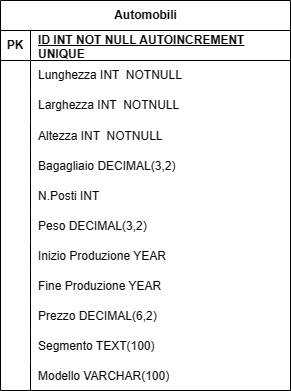

The diagram above was exported from draw.io. Its source (the exported page's mxGraphModel, read from the mxfile embedded in the PNG):
<mxGraphModel dx="1379" dy="1957" grid="1" gridSize="10" guides="1" tooltips="1" connect="1" arrows="1" fold="1" page="1" pageScale="1" pageWidth="827" pageHeight="1169" math="0" shadow="0">
  <root>
    <mxCell id="0" />
    <mxCell id="1" parent="0" />
    <mxCell id="0xrKpqsZQE5RymHUHrkr-3" value="Automobili" style="shape=table;startSize=30;container=1;collapsible=1;childLayout=tableLayout;fixedRows=1;rowLines=0;fontStyle=1;align=center;resizeLast=1;html=1;" parent="1" vertex="1">
      <mxGeometry x="340" y="-410" width="290" height="390" as="geometry" />
    </mxCell>
    <mxCell id="0xrKpqsZQE5RymHUHrkr-4" value="" style="shape=tableRow;horizontal=0;startSize=0;swimlaneHead=0;swimlaneBody=0;fillColor=none;collapsible=0;dropTarget=0;points=[[0,0.5],[1,0.5]];portConstraint=eastwest;top=0;left=0;right=0;bottom=1;" parent="0xrKpqsZQE5RymHUHrkr-3" vertex="1">
      <mxGeometry y="30" width="290" height="30" as="geometry" />
    </mxCell>
    <mxCell id="0xrKpqsZQE5RymHUHrkr-5" value="PK" style="shape=partialRectangle;connectable=0;fillColor=none;top=0;left=0;bottom=0;right=0;fontStyle=1;overflow=hidden;whiteSpace=wrap;html=1;" parent="0xrKpqsZQE5RymHUHrkr-4" vertex="1">
      <mxGeometry width="30" height="30" as="geometry">
        <mxRectangle width="30" height="30" as="alternateBounds" />
      </mxGeometry>
    </mxCell>
    <mxCell id="0xrKpqsZQE5RymHUHrkr-6" value="ID INT NOT NULL AUTOINCREMENT UNIQUE" style="shape=partialRectangle;connectable=0;fillColor=none;top=0;left=0;bottom=0;right=0;align=left;spacingLeft=6;fontStyle=5;overflow=hidden;whiteSpace=wrap;html=1;" parent="0xrKpqsZQE5RymHUHrkr-4" vertex="1">
      <mxGeometry x="30" width="260" height="30" as="geometry">
        <mxRectangle width="260" height="30" as="alternateBounds" />
      </mxGeometry>
    </mxCell>
    <mxCell id="0xrKpqsZQE5RymHUHrkr-10" value="" style="shape=tableRow;horizontal=0;startSize=0;swimlaneHead=0;swimlaneBody=0;fillColor=none;collapsible=0;dropTarget=0;points=[[0,0.5],[1,0.5]];portConstraint=eastwest;top=0;left=0;right=0;bottom=0;" parent="0xrKpqsZQE5RymHUHrkr-3" vertex="1">
      <mxGeometry y="60" width="290" height="30" as="geometry" />
    </mxCell>
    <mxCell id="0xrKpqsZQE5RymHUHrkr-11" value="" style="shape=partialRectangle;connectable=0;fillColor=none;top=0;left=0;bottom=0;right=0;editable=1;overflow=hidden;whiteSpace=wrap;html=1;" parent="0xrKpqsZQE5RymHUHrkr-10" vertex="1">
      <mxGeometry width="30" height="30" as="geometry">
        <mxRectangle width="30" height="30" as="alternateBounds" />
      </mxGeometry>
    </mxCell>
    <mxCell id="0xrKpqsZQE5RymHUHrkr-12" value="Lunghezza INT&amp;nbsp; NOTNULL" style="shape=partialRectangle;connectable=0;fillColor=none;top=0;left=0;bottom=0;right=0;align=left;spacingLeft=6;overflow=hidden;whiteSpace=wrap;html=1;" parent="0xrKpqsZQE5RymHUHrkr-10" vertex="1">
      <mxGeometry x="30" width="260" height="30" as="geometry">
        <mxRectangle width="260" height="30" as="alternateBounds" />
      </mxGeometry>
    </mxCell>
    <mxCell id="0xrKpqsZQE5RymHUHrkr-13" value="" style="shape=tableRow;horizontal=0;startSize=0;swimlaneHead=0;swimlaneBody=0;fillColor=none;collapsible=0;dropTarget=0;points=[[0,0.5],[1,0.5]];portConstraint=eastwest;top=0;left=0;right=0;bottom=0;" parent="0xrKpqsZQE5RymHUHrkr-3" vertex="1">
      <mxGeometry y="90" width="290" height="30" as="geometry" />
    </mxCell>
    <mxCell id="0xrKpqsZQE5RymHUHrkr-14" value="" style="shape=partialRectangle;connectable=0;fillColor=none;top=0;left=0;bottom=0;right=0;editable=1;overflow=hidden;whiteSpace=wrap;html=1;" parent="0xrKpqsZQE5RymHUHrkr-13" vertex="1">
      <mxGeometry width="30" height="30" as="geometry">
        <mxRectangle width="30" height="30" as="alternateBounds" />
      </mxGeometry>
    </mxCell>
    <mxCell id="0xrKpqsZQE5RymHUHrkr-15" value="Larghezza INT&amp;nbsp; NOTNULL" style="shape=partialRectangle;connectable=0;fillColor=none;top=0;left=0;bottom=0;right=0;align=left;spacingLeft=6;overflow=hidden;whiteSpace=wrap;html=1;" parent="0xrKpqsZQE5RymHUHrkr-13" vertex="1">
      <mxGeometry x="30" width="260" height="30" as="geometry">
        <mxRectangle width="260" height="30" as="alternateBounds" />
      </mxGeometry>
    </mxCell>
    <mxCell id="0xrKpqsZQE5RymHUHrkr-19" value="" style="shape=tableRow;horizontal=0;startSize=0;swimlaneHead=0;swimlaneBody=0;fillColor=none;collapsible=0;dropTarget=0;points=[[0,0.5],[1,0.5]];portConstraint=eastwest;top=0;left=0;right=0;bottom=0;" parent="0xrKpqsZQE5RymHUHrkr-3" vertex="1">
      <mxGeometry y="120" width="290" height="30" as="geometry" />
    </mxCell>
    <mxCell id="0xrKpqsZQE5RymHUHrkr-20" value="" style="shape=partialRectangle;connectable=0;fillColor=none;top=0;left=0;bottom=0;right=0;editable=1;overflow=hidden;" parent="0xrKpqsZQE5RymHUHrkr-19" vertex="1">
      <mxGeometry width="30" height="30" as="geometry">
        <mxRectangle width="30" height="30" as="alternateBounds" />
      </mxGeometry>
    </mxCell>
    <mxCell id="0xrKpqsZQE5RymHUHrkr-21" value="Altezza INT  NOTNULL" style="shape=partialRectangle;connectable=0;fillColor=none;top=0;left=0;bottom=0;right=0;align=left;spacingLeft=6;overflow=hidden;" parent="0xrKpqsZQE5RymHUHrkr-19" vertex="1">
      <mxGeometry x="30" width="260" height="30" as="geometry">
        <mxRectangle width="260" height="30" as="alternateBounds" />
      </mxGeometry>
    </mxCell>
    <mxCell id="0xrKpqsZQE5RymHUHrkr-31" value="" style="shape=tableRow;horizontal=0;startSize=0;swimlaneHead=0;swimlaneBody=0;fillColor=none;collapsible=0;dropTarget=0;points=[[0,0.5],[1,0.5]];portConstraint=eastwest;top=0;left=0;right=0;bottom=0;" parent="0xrKpqsZQE5RymHUHrkr-3" vertex="1">
      <mxGeometry y="150" width="290" height="30" as="geometry" />
    </mxCell>
    <mxCell id="0xrKpqsZQE5RymHUHrkr-32" value="" style="shape=partialRectangle;connectable=0;fillColor=none;top=0;left=0;bottom=0;right=0;editable=1;overflow=hidden;" parent="0xrKpqsZQE5RymHUHrkr-31" vertex="1">
      <mxGeometry width="30" height="30" as="geometry">
        <mxRectangle width="30" height="30" as="alternateBounds" />
      </mxGeometry>
    </mxCell>
    <mxCell id="0xrKpqsZQE5RymHUHrkr-33" value="Bagagliaio DECIMAL(3,2)" style="shape=partialRectangle;connectable=0;fillColor=none;top=0;left=0;bottom=0;right=0;align=left;spacingLeft=6;overflow=hidden;" parent="0xrKpqsZQE5RymHUHrkr-31" vertex="1">
      <mxGeometry x="30" width="260" height="30" as="geometry">
        <mxRectangle width="260" height="30" as="alternateBounds" />
      </mxGeometry>
    </mxCell>
    <mxCell id="0xrKpqsZQE5RymHUHrkr-27" value="" style="shape=tableRow;horizontal=0;startSize=0;swimlaneHead=0;swimlaneBody=0;fillColor=none;collapsible=0;dropTarget=0;points=[[0,0.5],[1,0.5]];portConstraint=eastwest;top=0;left=0;right=0;bottom=0;" parent="0xrKpqsZQE5RymHUHrkr-3" vertex="1">
      <mxGeometry y="180" width="290" height="30" as="geometry" />
    </mxCell>
    <mxCell id="0xrKpqsZQE5RymHUHrkr-28" value="" style="shape=partialRectangle;connectable=0;fillColor=none;top=0;left=0;bottom=0;right=0;editable=1;overflow=hidden;" parent="0xrKpqsZQE5RymHUHrkr-27" vertex="1">
      <mxGeometry width="30" height="30" as="geometry">
        <mxRectangle width="30" height="30" as="alternateBounds" />
      </mxGeometry>
    </mxCell>
    <mxCell id="0xrKpqsZQE5RymHUHrkr-29" value="N.Posti INT" style="shape=partialRectangle;connectable=0;fillColor=none;top=0;left=0;bottom=0;right=0;align=left;spacingLeft=6;overflow=hidden;" parent="0xrKpqsZQE5RymHUHrkr-27" vertex="1">
      <mxGeometry x="30" width="260" height="30" as="geometry">
        <mxRectangle width="260" height="30" as="alternateBounds" />
      </mxGeometry>
    </mxCell>
    <mxCell id="0xrKpqsZQE5RymHUHrkr-39" value="" style="shape=tableRow;horizontal=0;startSize=0;swimlaneHead=0;swimlaneBody=0;fillColor=none;collapsible=0;dropTarget=0;points=[[0,0.5],[1,0.5]];portConstraint=eastwest;top=0;left=0;right=0;bottom=0;" parent="0xrKpqsZQE5RymHUHrkr-3" vertex="1">
      <mxGeometry y="210" width="290" height="30" as="geometry" />
    </mxCell>
    <mxCell id="0xrKpqsZQE5RymHUHrkr-40" value="" style="shape=partialRectangle;connectable=0;fillColor=none;top=0;left=0;bottom=0;right=0;editable=1;overflow=hidden;" parent="0xrKpqsZQE5RymHUHrkr-39" vertex="1">
      <mxGeometry width="30" height="30" as="geometry">
        <mxRectangle width="30" height="30" as="alternateBounds" />
      </mxGeometry>
    </mxCell>
    <mxCell id="0xrKpqsZQE5RymHUHrkr-41" value="Peso DECIMAL(3,2)" style="shape=partialRectangle;connectable=0;fillColor=none;top=0;left=0;bottom=0;right=0;align=left;spacingLeft=6;overflow=hidden;" parent="0xrKpqsZQE5RymHUHrkr-39" vertex="1">
      <mxGeometry x="30" width="260" height="30" as="geometry">
        <mxRectangle width="260" height="30" as="alternateBounds" />
      </mxGeometry>
    </mxCell>
    <mxCell id="0xrKpqsZQE5RymHUHrkr-35" value="" style="shape=tableRow;horizontal=0;startSize=0;swimlaneHead=0;swimlaneBody=0;fillColor=none;collapsible=0;dropTarget=0;points=[[0,0.5],[1,0.5]];portConstraint=eastwest;top=0;left=0;right=0;bottom=0;" parent="0xrKpqsZQE5RymHUHrkr-3" vertex="1">
      <mxGeometry y="240" width="290" height="30" as="geometry" />
    </mxCell>
    <mxCell id="0xrKpqsZQE5RymHUHrkr-36" value="" style="shape=partialRectangle;connectable=0;fillColor=none;top=0;left=0;bottom=0;right=0;editable=1;overflow=hidden;" parent="0xrKpqsZQE5RymHUHrkr-35" vertex="1">
      <mxGeometry width="30" height="30" as="geometry">
        <mxRectangle width="30" height="30" as="alternateBounds" />
      </mxGeometry>
    </mxCell>
    <mxCell id="0xrKpqsZQE5RymHUHrkr-37" value="Inizio Produzione YEAR" style="shape=partialRectangle;connectable=0;fillColor=none;top=0;left=0;bottom=0;right=0;align=left;spacingLeft=6;overflow=hidden;" parent="0xrKpqsZQE5RymHUHrkr-35" vertex="1">
      <mxGeometry x="30" width="260" height="30" as="geometry">
        <mxRectangle width="260" height="30" as="alternateBounds" />
      </mxGeometry>
    </mxCell>
    <mxCell id="0xrKpqsZQE5RymHUHrkr-43" value="" style="shape=tableRow;horizontal=0;startSize=0;swimlaneHead=0;swimlaneBody=0;fillColor=none;collapsible=0;dropTarget=0;points=[[0,0.5],[1,0.5]];portConstraint=eastwest;top=0;left=0;right=0;bottom=0;" parent="0xrKpqsZQE5RymHUHrkr-3" vertex="1">
      <mxGeometry y="270" width="290" height="30" as="geometry" />
    </mxCell>
    <mxCell id="0xrKpqsZQE5RymHUHrkr-44" value="" style="shape=partialRectangle;connectable=0;fillColor=none;top=0;left=0;bottom=0;right=0;editable=1;overflow=hidden;" parent="0xrKpqsZQE5RymHUHrkr-43" vertex="1">
      <mxGeometry width="30" height="30" as="geometry">
        <mxRectangle width="30" height="30" as="alternateBounds" />
      </mxGeometry>
    </mxCell>
    <mxCell id="0xrKpqsZQE5RymHUHrkr-45" value="Fine Produzione YEAR" style="shape=partialRectangle;connectable=0;fillColor=none;top=0;left=0;bottom=0;right=0;align=left;spacingLeft=6;overflow=hidden;" parent="0xrKpqsZQE5RymHUHrkr-43" vertex="1">
      <mxGeometry x="30" width="260" height="30" as="geometry">
        <mxRectangle width="260" height="30" as="alternateBounds" />
      </mxGeometry>
    </mxCell>
    <mxCell id="0xrKpqsZQE5RymHUHrkr-47" value="" style="shape=tableRow;horizontal=0;startSize=0;swimlaneHead=0;swimlaneBody=0;fillColor=none;collapsible=0;dropTarget=0;points=[[0,0.5],[1,0.5]];portConstraint=eastwest;top=0;left=0;right=0;bottom=0;" parent="0xrKpqsZQE5RymHUHrkr-3" vertex="1">
      <mxGeometry y="300" width="290" height="30" as="geometry" />
    </mxCell>
    <mxCell id="0xrKpqsZQE5RymHUHrkr-48" value="" style="shape=partialRectangle;connectable=0;fillColor=none;top=0;left=0;bottom=0;right=0;editable=1;overflow=hidden;" parent="0xrKpqsZQE5RymHUHrkr-47" vertex="1">
      <mxGeometry width="30" height="30" as="geometry">
        <mxRectangle width="30" height="30" as="alternateBounds" />
      </mxGeometry>
    </mxCell>
    <mxCell id="0xrKpqsZQE5RymHUHrkr-49" value="Prezzo DECIMAL(6,2)" style="shape=partialRectangle;connectable=0;fillColor=none;top=0;left=0;bottom=0;right=0;align=left;spacingLeft=6;overflow=hidden;" parent="0xrKpqsZQE5RymHUHrkr-47" vertex="1">
      <mxGeometry x="30" width="260" height="30" as="geometry">
        <mxRectangle width="260" height="30" as="alternateBounds" />
      </mxGeometry>
    </mxCell>
    <mxCell id="0xrKpqsZQE5RymHUHrkr-55" value="" style="shape=tableRow;horizontal=0;startSize=0;swimlaneHead=0;swimlaneBody=0;fillColor=none;collapsible=0;dropTarget=0;points=[[0,0.5],[1,0.5]];portConstraint=eastwest;top=0;left=0;right=0;bottom=0;" parent="0xrKpqsZQE5RymHUHrkr-3" vertex="1">
      <mxGeometry y="330" width="290" height="30" as="geometry" />
    </mxCell>
    <mxCell id="0xrKpqsZQE5RymHUHrkr-56" value="" style="shape=partialRectangle;connectable=0;fillColor=none;top=0;left=0;bottom=0;right=0;editable=1;overflow=hidden;" parent="0xrKpqsZQE5RymHUHrkr-55" vertex="1">
      <mxGeometry width="30" height="30" as="geometry">
        <mxRectangle width="30" height="30" as="alternateBounds" />
      </mxGeometry>
    </mxCell>
    <mxCell id="0xrKpqsZQE5RymHUHrkr-57" value="Segmento TEXT(100)" style="shape=partialRectangle;connectable=0;fillColor=none;top=0;left=0;bottom=0;right=0;align=left;spacingLeft=6;overflow=hidden;" parent="0xrKpqsZQE5RymHUHrkr-55" vertex="1">
      <mxGeometry x="30" width="260" height="30" as="geometry">
        <mxRectangle width="260" height="30" as="alternateBounds" />
      </mxGeometry>
    </mxCell>
    <mxCell id="0xrKpqsZQE5RymHUHrkr-51" value="" style="shape=tableRow;horizontal=0;startSize=0;swimlaneHead=0;swimlaneBody=0;fillColor=none;collapsible=0;dropTarget=0;points=[[0,0.5],[1,0.5]];portConstraint=eastwest;top=0;left=0;right=0;bottom=0;" parent="0xrKpqsZQE5RymHUHrkr-3" vertex="1">
      <mxGeometry y="360" width="290" height="30" as="geometry" />
    </mxCell>
    <mxCell id="0xrKpqsZQE5RymHUHrkr-52" value="" style="shape=partialRectangle;connectable=0;fillColor=none;top=0;left=0;bottom=0;right=0;editable=1;overflow=hidden;" parent="0xrKpqsZQE5RymHUHrkr-51" vertex="1">
      <mxGeometry width="30" height="30" as="geometry">
        <mxRectangle width="30" height="30" as="alternateBounds" />
      </mxGeometry>
    </mxCell>
    <mxCell id="0xrKpqsZQE5RymHUHrkr-53" value="Modello VARCHAR(100)" style="shape=partialRectangle;connectable=0;fillColor=none;top=0;left=0;bottom=0;right=0;align=left;spacingLeft=6;overflow=hidden;" parent="0xrKpqsZQE5RymHUHrkr-51" vertex="1">
      <mxGeometry x="30" width="260" height="30" as="geometry">
        <mxRectangle width="260" height="30" as="alternateBounds" />
      </mxGeometry>
    </mxCell>
  </root>
</mxGraphModel>